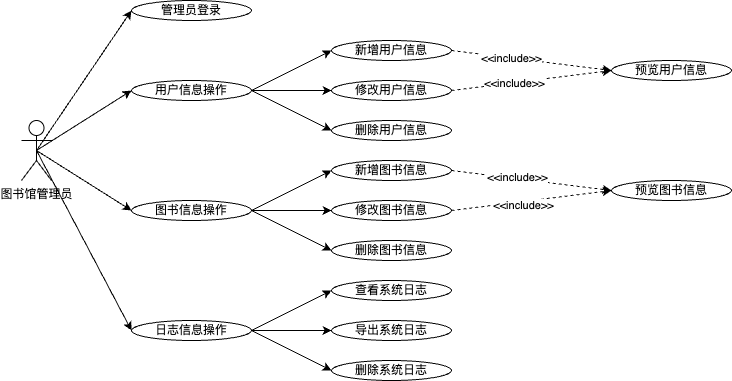

The diagram above was exported from draw.io. Its source (the exported page's mxGraphModel, read from the mxfile embedded in the PNG):
<mxGraphModel dx="364" dy="248" grid="1" gridSize="10" guides="1" tooltips="1" connect="1" arrows="1" fold="1" page="1" pageScale="1" pageWidth="827" pageHeight="1169" math="0" shadow="0">
  <root>
    <mxCell id="0" />
    <mxCell id="1" parent="0" />
    <mxCell id="wQ2K8t9cPT3oHrVlA6zo-11" style="rounded=0;orthogonalLoop=1;jettySize=auto;html=1;exitX=0.5;exitY=0.5;exitDx=0;exitDy=0;exitPerimeter=0;entryX=0;entryY=0.5;entryDx=0;entryDy=0;" parent="1" source="wQ2K8t9cPT3oHrVlA6zo-1" target="wQ2K8t9cPT3oHrVlA6zo-3" edge="1">
      <mxGeometry relative="1" as="geometry" />
    </mxCell>
    <mxCell id="wQ2K8t9cPT3oHrVlA6zo-12" style="rounded=0;orthogonalLoop=1;jettySize=auto;html=1;exitX=0.5;exitY=0.5;exitDx=0;exitDy=0;exitPerimeter=0;entryX=0;entryY=0.5;entryDx=0;entryDy=0;" parent="1" source="wQ2K8t9cPT3oHrVlA6zo-1" target="wQ2K8t9cPT3oHrVlA6zo-2" edge="1">
      <mxGeometry relative="1" as="geometry">
        <mxPoint x="236" y="289" as="targetPoint" />
      </mxGeometry>
    </mxCell>
    <mxCell id="wQ2K8t9cPT3oHrVlA6zo-13" style="rounded=0;orthogonalLoop=1;jettySize=auto;html=1;exitX=0.5;exitY=0.5;exitDx=0;exitDy=0;exitPerimeter=0;entryX=0;entryY=0.5;entryDx=0;entryDy=0;" parent="1" source="wQ2K8t9cPT3oHrVlA6zo-1" target="wQ2K8t9cPT3oHrVlA6zo-4" edge="1">
      <mxGeometry relative="1" as="geometry" />
    </mxCell>
    <mxCell id="wQ2K8t9cPT3oHrVlA6zo-38" style="rounded=0;orthogonalLoop=1;jettySize=auto;html=1;exitX=0.5;exitY=0.5;exitDx=0;exitDy=0;exitPerimeter=0;entryX=0;entryY=0.5;entryDx=0;entryDy=0;" parent="1" source="wQ2K8t9cPT3oHrVlA6zo-1" target="wQ2K8t9cPT3oHrVlA6zo-31" edge="1">
      <mxGeometry relative="1" as="geometry" />
    </mxCell>
    <mxCell id="wQ2K8t9cPT3oHrVlA6zo-1" value="图书馆管理员" style="shape=umlActor;verticalLabelPosition=bottom;verticalAlign=top;html=1;" parent="1" vertex="1">
      <mxGeometry x="90" y="310" width="30" height="60" as="geometry" />
    </mxCell>
    <mxCell id="wQ2K8t9cPT3oHrVlA6zo-14" style="rounded=0;orthogonalLoop=1;jettySize=auto;html=1;exitX=1;exitY=0.5;exitDx=0;exitDy=0;entryX=0;entryY=0.5;entryDx=0;entryDy=0;" parent="1" source="wQ2K8t9cPT3oHrVlA6zo-2" target="wQ2K8t9cPT3oHrVlA6zo-6" edge="1">
      <mxGeometry relative="1" as="geometry" />
    </mxCell>
    <mxCell id="wQ2K8t9cPT3oHrVlA6zo-15" style="edgeStyle=orthogonalEdgeStyle;rounded=0;orthogonalLoop=1;jettySize=auto;html=1;exitX=1;exitY=0.5;exitDx=0;exitDy=0;entryX=0;entryY=0.5;entryDx=0;entryDy=0;" parent="1" source="wQ2K8t9cPT3oHrVlA6zo-2" target="wQ2K8t9cPT3oHrVlA6zo-5" edge="1">
      <mxGeometry relative="1" as="geometry" />
    </mxCell>
    <mxCell id="wQ2K8t9cPT3oHrVlA6zo-16" style="rounded=0;orthogonalLoop=1;jettySize=auto;html=1;exitX=1;exitY=0.5;exitDx=0;exitDy=0;entryX=0;entryY=0.5;entryDx=0;entryDy=0;" parent="1" source="wQ2K8t9cPT3oHrVlA6zo-2" target="wQ2K8t9cPT3oHrVlA6zo-7" edge="1">
      <mxGeometry relative="1" as="geometry" />
    </mxCell>
    <mxCell id="wQ2K8t9cPT3oHrVlA6zo-2" value="用户信息操作" style="ellipse;whiteSpace=wrap;html=1;" parent="1" vertex="1">
      <mxGeometry x="200" y="270" width="120" height="20" as="geometry" />
    </mxCell>
    <mxCell id="wQ2K8t9cPT3oHrVlA6zo-3" value="管理员登录" style="ellipse;whiteSpace=wrap;html=1;" parent="1" vertex="1">
      <mxGeometry x="200" y="190" width="120" height="20" as="geometry" />
    </mxCell>
    <mxCell id="wQ2K8t9cPT3oHrVlA6zo-17" style="rounded=0;orthogonalLoop=1;jettySize=auto;html=1;exitX=1;exitY=0.5;exitDx=0;exitDy=0;entryX=0;entryY=0.5;entryDx=0;entryDy=0;" parent="1" source="wQ2K8t9cPT3oHrVlA6zo-4" target="wQ2K8t9cPT3oHrVlA6zo-9" edge="1">
      <mxGeometry relative="1" as="geometry" />
    </mxCell>
    <mxCell id="wQ2K8t9cPT3oHrVlA6zo-18" style="rounded=0;orthogonalLoop=1;jettySize=auto;html=1;exitX=1;exitY=0.5;exitDx=0;exitDy=0;entryX=0;entryY=0.5;entryDx=0;entryDy=0;" parent="1" source="wQ2K8t9cPT3oHrVlA6zo-4" target="wQ2K8t9cPT3oHrVlA6zo-8" edge="1">
      <mxGeometry relative="1" as="geometry" />
    </mxCell>
    <mxCell id="wQ2K8t9cPT3oHrVlA6zo-19" style="rounded=0;orthogonalLoop=1;jettySize=auto;html=1;exitX=1;exitY=0.5;exitDx=0;exitDy=0;entryX=0;entryY=0.5;entryDx=0;entryDy=0;" parent="1" source="wQ2K8t9cPT3oHrVlA6zo-4" target="wQ2K8t9cPT3oHrVlA6zo-10" edge="1">
      <mxGeometry relative="1" as="geometry" />
    </mxCell>
    <mxCell id="wQ2K8t9cPT3oHrVlA6zo-4" value="图书信息操作" style="ellipse;whiteSpace=wrap;html=1;" parent="1" vertex="1">
      <mxGeometry x="200" y="390" width="120" height="20" as="geometry" />
    </mxCell>
    <mxCell id="wQ2K8t9cPT3oHrVlA6zo-22" style="rounded=0;orthogonalLoop=1;jettySize=auto;html=1;exitX=1;exitY=0.5;exitDx=0;exitDy=0;entryX=0;entryY=0.5;entryDx=0;entryDy=0;dashed=1;" parent="1" source="wQ2K8t9cPT3oHrVlA6zo-5" target="wQ2K8t9cPT3oHrVlA6zo-20" edge="1">
      <mxGeometry relative="1" as="geometry" />
    </mxCell>
    <mxCell id="wQ2K8t9cPT3oHrVlA6zo-28" value="&amp;lt;&amp;lt;include&amp;gt;&amp;gt;" style="edgeLabel;html=1;align=center;verticalAlign=middle;resizable=0;points=[];" parent="wQ2K8t9cPT3oHrVlA6zo-22" vertex="1" connectable="0">
      <mxGeometry x="-0.2203" y="-2" relative="1" as="geometry">
        <mxPoint y="-1" as="offset" />
      </mxGeometry>
    </mxCell>
    <mxCell id="wQ2K8t9cPT3oHrVlA6zo-5" value="修改用户信息&lt;span style=&quot;color: rgba(0, 0, 0, 0); font-family: monospace; font-size: 0px; text-align: start; text-wrap-mode: nowrap;&quot;&gt;%3CmxGraphModel%3E%3Croot%3E%3CmxCell%20id%3D%220%22%2F%3E%3CmxCell%20id%3D%221%22%20parent%3D%220%22%2F%3E%3CmxCell%20id%3D%222%22%20value%3D%22%E8%AF%BB%E8%80%85%E7%99%BB%E5%BD%95%22%20style%3D%22ellipse%3BwhiteSpace%3Dwrap%3Bhtml%3D1%3B%22%20vertex%3D%221%22%20parent%3D%221%22%3E%3CmxGeometry%20x%3D%22160%22%20y%3D%22190%22%20width%3D%22120%22%20height%3D%2220%22%20as%3D%22geometry%22%2F%3E%3C%2FmxCell%3E%3C%2Froot%3E%3C%2FmxGraphModel%3E&lt;/span&gt;" style="ellipse;whiteSpace=wrap;html=1;" parent="1" vertex="1">
      <mxGeometry x="400" y="270" width="120" height="20" as="geometry" />
    </mxCell>
    <mxCell id="wQ2K8t9cPT3oHrVlA6zo-21" style="rounded=0;orthogonalLoop=1;jettySize=auto;html=1;exitX=1;exitY=0.5;exitDx=0;exitDy=0;entryX=0;entryY=0.5;entryDx=0;entryDy=0;dashed=1;" parent="1" source="wQ2K8t9cPT3oHrVlA6zo-6" target="wQ2K8t9cPT3oHrVlA6zo-20" edge="1">
      <mxGeometry relative="1" as="geometry" />
    </mxCell>
    <mxCell id="wQ2K8t9cPT3oHrVlA6zo-27" value="&amp;lt;&amp;lt;include&amp;gt;&amp;gt;" style="edgeLabel;html=1;align=center;verticalAlign=middle;resizable=0;points=[];" parent="wQ2K8t9cPT3oHrVlA6zo-21" vertex="1" connectable="0">
      <mxGeometry x="-0.2468" relative="1" as="geometry">
        <mxPoint as="offset" />
      </mxGeometry>
    </mxCell>
    <mxCell id="wQ2K8t9cPT3oHrVlA6zo-6" value="新增用户信息" style="ellipse;whiteSpace=wrap;html=1;" parent="1" vertex="1">
      <mxGeometry x="400" y="230" width="120" height="20" as="geometry" />
    </mxCell>
    <mxCell id="wQ2K8t9cPT3oHrVlA6zo-7" value="删除用户信息" style="ellipse;whiteSpace=wrap;html=1;" parent="1" vertex="1">
      <mxGeometry x="400" y="310" width="120" height="20" as="geometry" />
    </mxCell>
    <mxCell id="wQ2K8t9cPT3oHrVlA6zo-24" style="rounded=0;orthogonalLoop=1;jettySize=auto;html=1;exitX=1;exitY=0.5;exitDx=0;exitDy=0;entryX=0;entryY=0.5;entryDx=0;entryDy=0;dashed=1;" parent="1" source="wQ2K8t9cPT3oHrVlA6zo-8" target="wQ2K8t9cPT3oHrVlA6zo-23" edge="1">
      <mxGeometry relative="1" as="geometry" />
    </mxCell>
    <mxCell id="wQ2K8t9cPT3oHrVlA6zo-30" value="&amp;lt;&amp;lt;include&amp;gt;&amp;gt;" style="edgeLabel;html=1;align=center;verticalAlign=middle;resizable=0;points=[];" parent="wQ2K8t9cPT3oHrVlA6zo-24" vertex="1" connectable="0">
      <mxGeometry x="-0.107" y="-4" relative="1" as="geometry">
        <mxPoint as="offset" />
      </mxGeometry>
    </mxCell>
    <mxCell id="wQ2K8t9cPT3oHrVlA6zo-8" value="修改图书信息&lt;span style=&quot;color: rgba(0, 0, 0, 0); font-family: monospace; font-size: 0px; text-align: start; text-wrap-mode: nowrap;&quot;&gt;%3CmxGraphModel%3E%3Croot%3E%3CmxCell%20id%3D%220%22%2F%3E%3CmxCell%20id%3D%221%22%20parent%3D%220%22%2F%3E%3CmxCell%20id%3D%222%22%20value%3D%22%E8%AF%BB%E8%80%85%E7%99%BB%E5%BD%95%22%20style%3D%22ellipse%3BwhiteSpace%3Dwrap%3Bhtml%3D1%3B%22%20vertex%3D%221%22%20parent%3D%221%22%3E%3CmxGeometry%20x%3D%22160%22%20y%3D%22190%22%20width%3D%22120%22%20height%3D%2220%22%20as%3D%22geometry%22%2F%3E%3C%2FmxCell%3E%3C%2Froot%3E%3C%2FmxGraphModel%3E&lt;/span&gt;" style="ellipse;whiteSpace=wrap;html=1;" parent="1" vertex="1">
      <mxGeometry x="400" y="390" width="120" height="20" as="geometry" />
    </mxCell>
    <mxCell id="wQ2K8t9cPT3oHrVlA6zo-26" style="rounded=0;orthogonalLoop=1;jettySize=auto;html=1;exitX=1;exitY=0.5;exitDx=0;exitDy=0;dashed=1;entryX=0;entryY=0.5;entryDx=0;entryDy=0;" parent="1" source="wQ2K8t9cPT3oHrVlA6zo-9" target="wQ2K8t9cPT3oHrVlA6zo-23" edge="1">
      <mxGeometry relative="1" as="geometry" />
    </mxCell>
    <mxCell id="wQ2K8t9cPT3oHrVlA6zo-29" value="&amp;lt;&amp;lt;include&amp;gt;&amp;gt;" style="edgeLabel;html=1;align=center;verticalAlign=middle;resizable=0;points=[];" parent="wQ2K8t9cPT3oHrVlA6zo-26" vertex="1" connectable="0">
      <mxGeometry x="-0.1771" y="1" relative="1" as="geometry">
        <mxPoint as="offset" />
      </mxGeometry>
    </mxCell>
    <mxCell id="wQ2K8t9cPT3oHrVlA6zo-9" value="新增图书信息" style="ellipse;whiteSpace=wrap;html=1;" parent="1" vertex="1">
      <mxGeometry x="400" y="350" width="120" height="20" as="geometry" />
    </mxCell>
    <mxCell id="wQ2K8t9cPT3oHrVlA6zo-10" value="删除图书信息" style="ellipse;whiteSpace=wrap;html=1;" parent="1" vertex="1">
      <mxGeometry x="400" y="430" width="120" height="20" as="geometry" />
    </mxCell>
    <mxCell id="wQ2K8t9cPT3oHrVlA6zo-20" value="预览用户信息" style="ellipse;whiteSpace=wrap;html=1;" parent="1" vertex="1">
      <mxGeometry x="680" y="250" width="120" height="20" as="geometry" />
    </mxCell>
    <mxCell id="wQ2K8t9cPT3oHrVlA6zo-23" value="预览图书信息" style="ellipse;whiteSpace=wrap;html=1;" parent="1" vertex="1">
      <mxGeometry x="680" y="370" width="120" height="20" as="geometry" />
    </mxCell>
    <mxCell id="wQ2K8t9cPT3oHrVlA6zo-35" style="rounded=0;orthogonalLoop=1;jettySize=auto;html=1;exitX=1;exitY=0.5;exitDx=0;exitDy=0;entryX=0;entryY=0.5;entryDx=0;entryDy=0;" parent="1" source="wQ2K8t9cPT3oHrVlA6zo-31" target="wQ2K8t9cPT3oHrVlA6zo-33" edge="1">
      <mxGeometry relative="1" as="geometry" />
    </mxCell>
    <mxCell id="wQ2K8t9cPT3oHrVlA6zo-36" style="edgeStyle=orthogonalEdgeStyle;rounded=0;orthogonalLoop=1;jettySize=auto;html=1;exitX=1;exitY=0.5;exitDx=0;exitDy=0;entryX=0;entryY=0.5;entryDx=0;entryDy=0;" parent="1" source="wQ2K8t9cPT3oHrVlA6zo-31" target="wQ2K8t9cPT3oHrVlA6zo-32" edge="1">
      <mxGeometry relative="1" as="geometry" />
    </mxCell>
    <mxCell id="wQ2K8t9cPT3oHrVlA6zo-37" style="rounded=0;orthogonalLoop=1;jettySize=auto;html=1;exitX=1;exitY=0.5;exitDx=0;exitDy=0;entryX=0;entryY=0.5;entryDx=0;entryDy=0;" parent="1" source="wQ2K8t9cPT3oHrVlA6zo-31" target="wQ2K8t9cPT3oHrVlA6zo-34" edge="1">
      <mxGeometry relative="1" as="geometry" />
    </mxCell>
    <mxCell id="wQ2K8t9cPT3oHrVlA6zo-31" value="日志信息操作" style="ellipse;whiteSpace=wrap;html=1;" parent="1" vertex="1">
      <mxGeometry x="200" y="510" width="120" height="20" as="geometry" />
    </mxCell>
    <mxCell id="wQ2K8t9cPT3oHrVlA6zo-32" value="导出系统日志" style="ellipse;whiteSpace=wrap;html=1;" parent="1" vertex="1">
      <mxGeometry x="400" y="510" width="120" height="20" as="geometry" />
    </mxCell>
    <mxCell id="wQ2K8t9cPT3oHrVlA6zo-33" value="查看系统日志" style="ellipse;whiteSpace=wrap;html=1;" parent="1" vertex="1">
      <mxGeometry x="400" y="470" width="120" height="20" as="geometry" />
    </mxCell>
    <mxCell id="wQ2K8t9cPT3oHrVlA6zo-34" value="删除系统日志" style="ellipse;whiteSpace=wrap;html=1;" parent="1" vertex="1">
      <mxGeometry x="400" y="550" width="120" height="20" as="geometry" />
    </mxCell>
  </root>
</mxGraphModel>